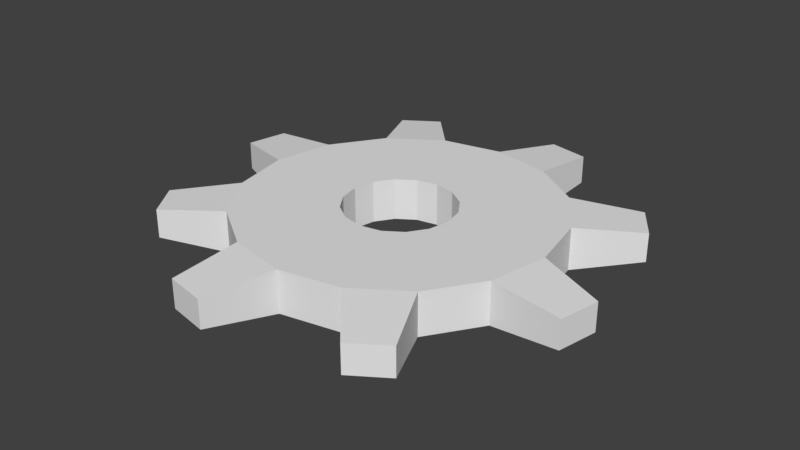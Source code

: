 # Source: Zahnrad.blend  (saved by Blender 2.79.0; exported with 4.5.12 LTS)
import bpy
from mathutils import Matrix  # noqa: F401  (used for matrix-valued properties, if any)

bpy.ops.wm.read_factory_settings(use_empty=True)
scene = bpy.context.scene
scene.name = 'Scene'

# ---- collections
col_collection_1 = bpy.data.collections.new('Collection 1'); scene.collection.children.link(col_collection_1)

# ---- world
world_world = bpy.data.worlds.new('World'); scene.world = world_world
world_world.color = (0.05088, 0.05088, 0.05088)
world_world.use_sun_shadow = False
world_world.sun_shadow_jitter_overblur = 0.0
world_world.cycles.sampling_method = 'MANUAL'

# ---- meshes
me_plane = bpy.data.meshes.new('Plane')
me_plane.from_pydata([(-0.06669, -0.06669, -0.01935), (0.06669, -0.06669, -0.01935), (-0.06669, 0.06669, -0.01935), (0.06669, 0.06669, -0.01935), (-0.09431, 1.093e-08, -0.01935), (4.484e-09, -0.09431, -0.01935), (0.09431, 2.685e-09, -0.01935), (1.273e-08, 0.09431, -0.01935), (-0.06669, 0.06669, 0.00611), (-0.08713, -0.03609, -0.01935), (0.03609, -0.08713, -0.01935), (0.08713, 0.03609, -0.01935), (-0.03609, 0.08713, -0.01935), (-0.08713, 0.03609, -0.01935), (-0.03609, -0.08713, -0.01935), (0.08713, -0.03609, -0.01935), (0.03609, 0.08713, -0.01935), (-0.03609, 0.08713, 0.00611), (0.06669, 0.06669, 0.00611), (0.08713, 0.03609, 0.00611), (0.06669, -0.06669, 0.00611), (0.03609, -0.08713, 0.00611), (-0.06669, -0.06669, 0.00611), (-0.08713, -0.03609, 0.00611), (-0.02335, -0.02335, -0.01935), (-0.08713, 0.03609, 0.00611), (-0.09431, 1.093e-08, 0.00611), (-0.03609, -0.08713, 0.00611), (4.484e-09, -0.09431, 0.00611), (0.08713, -0.03609, 0.00611), (0.09431, 2.685e-09, 0.00611), (0.03609, 0.08713, 0.00611), (1.273e-08, 0.09431, 0.00611), (0.02335, -0.02335, -0.01935), (-0.1181, -0.06386, -0.01527), (-0.1042, -0.08464, -0.01527), (0.06386, -0.1181, -0.01527), (0.08464, -0.1042, -0.01527), (0.1181, 0.06386, -0.01527), (0.1042, 0.08464, -0.01527), (-0.06386, 0.1181, -0.01527), (-0.08464, 0.1042, -0.01527), (-0.1286, 0.03833, -0.01527), (-0.1335, 0.01382, -0.01527), (-0.03833, -0.1286, -0.01527), (-0.01382, -0.1335, -0.01527), (0.1286, -0.03833, -0.01527), (0.1335, -0.01382, -0.01527), (0.03833, 0.1286, -0.01527), (0.01382, 0.1335, -0.01527), (-0.06386, 0.1181, 0.002026), (-0.08464, 0.1042, 0.002026), (0.03833, 0.1286, 0.002026), (0.01382, 0.1335, 0.002026), (0.1286, -0.03833, 0.002026), (0.1335, -0.01382, 0.002026), (-0.03833, -0.1286, 0.002026), (-0.01382, -0.1335, 0.002026), (-0.1181, -0.06386, 0.002026), (-0.1042, -0.08464, 0.002026), (-0.1286, 0.03833, 0.002026), (-0.1335, 0.01382, 0.002026), (0.1181, 0.06386, 0.002026), (0.1042, 0.08464, 0.002026), (0.06386, -0.1181, 0.002026), (0.08464, -0.1042, 0.002026), (-0.02335, 0.02335, -0.01935), (0.02335, 0.02335, -0.01935), (-0.03302, 6.876e-09, -0.01935), (6.181e-09, -0.03302, -0.01935), (0.03302, 3.989e-09, -0.01935), (9.068e-09, 0.03302, -0.01935), (-0.02335, 0.02335, 0.00611), (-0.0305, -0.01264, -0.01935), (0.01264, -0.0305, -0.01935), (0.0305, 0.01264, -0.01935), (-0.01264, 0.0305, -0.01935), (-0.0305, 0.01264, -0.01935), (-0.01264, -0.0305, -0.01935), (0.0305, -0.01264, -0.01935), (0.01264, 0.0305, -0.01935), (-0.01264, 0.0305, 0.00611), (0.02335, 0.02335, 0.00611), (0.0305, 0.01264, 0.00611), (0.02335, -0.02335, 0.00611), (0.01264, -0.0305, 0.00611), (-0.02335, -0.02335, 0.00611), (-0.0305, -0.01264, 0.00611), (-0.0305, 0.01264, 0.00611), (-0.03302, 1.021e-08, 0.00611), (-0.01264, -0.0305, 0.00611), (6.378e-09, -0.03302, 0.00611), (0.0305, -0.01264, 0.00611), (0.03302, 7.328e-09, 0.00611), (0.01264, 0.0305, 0.00611), (9.264e-09, 0.03302, 0.00611)], [], [(15, 1, 33, 79), (4, 13, 77, 68), (32, 17, 81, 95), (14, 0, 24, 78), (2, 12, 76, 66), (30, 19, 83, 93), (13, 2, 66, 77), (3, 11, 75, 67), (28, 21, 85, 91), (12, 7, 71, 76), (1, 10, 74, 33), (26, 23, 87, 89), (11, 6, 70, 75), (0, 9, 73, 24), (10, 5, 69, 74), (9, 4, 68, 73), (21, 20, 84, 85), (29, 30, 93, 92), (31, 32, 95, 94), (25, 26, 89, 88), (19, 18, 82, 83), (17, 8, 72, 81), (18, 31, 94, 82), (23, 22, 86, 87), (7, 16, 80, 71), (20, 29, 92, 84), (27, 28, 91, 90), (6, 15, 79, 70), (22, 27, 90, 86), (16, 3, 67, 80), (5, 14, 78, 69), (8, 25, 88, 72), (5, 10, 21, 28), (11, 3, 39, 38), (6, 11, 19, 30), (7, 32, 53, 49), (10, 1, 37, 36), (7, 12, 17, 32), (19, 11, 38, 62), (2, 13, 25, 8), (9, 0, 35, 34), (0, 14, 27, 22), (29, 15, 46, 54), (1, 15, 29, 20), (6, 30, 55, 47), (3, 16, 31, 18), (4, 9, 23, 26), (4, 26, 61, 43), (46, 47, 55, 54), (48, 49, 53, 52), (34, 35, 59, 58), (36, 37, 65, 64), (38, 39, 63, 62), (40, 41, 51, 50), (42, 43, 61, 60), (44, 45, 57, 56), (31, 16, 48, 52), (12, 2, 41, 40), (0, 22, 59, 35), (13, 4, 43, 42), (23, 9, 34, 58), (14, 5, 45, 44), (17, 12, 40, 50), (15, 6, 47, 46), (28, 27, 56, 57), (1, 20, 65, 37), (16, 7, 49, 48), (22, 23, 58, 59), (25, 13, 42, 60), (8, 17, 50, 51), (18, 19, 62, 63), (26, 25, 60, 61), (2, 8, 51, 41), (32, 31, 52, 53), (3, 18, 63, 39), (21, 10, 36, 64), (27, 14, 44, 56), (30, 29, 54, 55), (20, 21, 64, 65), (5, 28, 57, 45), (69, 78, 90, 91), (74, 69, 91, 85), (33, 74, 85, 84), (92, 79, 33, 84), (93, 70, 79, 92), (75, 70, 93, 83), (67, 75, 83, 82), (94, 80, 67, 82), (95, 71, 80, 94), (76, 71, 95, 81), (72, 66, 76, 81), (77, 66, 72, 88), (68, 77, 88, 89), (73, 68, 89, 87), (24, 73, 87, 86), (90, 78, 24, 86)])
me_plane.use_remesh_preserve_volume = False
me_plane.use_remesh_preserve_attributes = False
me_plane.use_mirror_vertex_groups = False
me_plane.update()

# ---- objects
ob_plane = bpy.data.objects.new('Plane', me_plane)

# ---- transforms, parenting, visibility, modifiers, constraints
ob_plane.location = (0.0, 0.0, 0.0)
ob_plane.lineart.crease_threshold = 0.0

# ---- collection membership
col_collection_1.objects.link(ob_plane)

# ---- scene / render settings (as saved in the file)
scene.frame_start = 1; scene.frame_end = 250; scene.frame_set(1)
scene.render.engine = 'BLENDER_EEVEE_NEXT'
scene.render.resolution_percentage = 50
scene.render.dither_intensity = 0.0
scene.cycles.use_denoising = False
scene.cycles.samples = 128
scene.cycles.sampling_pattern = 'TABULATED_SOBOL'
scene.cycles.use_adaptive_sampling = False
scene.cycles.use_light_tree = False
scene.cycles.blur_glossy = 0.0
scene.cycles.sample_clamp_indirect = 0.0
scene.view_settings.view_transform = 'Standard'
bpy.context.view_layer.update()

# ---- added for rendering (the .blend has no active camera and no usable light): camera, sun
cam_auto = bpy.data.cameras.new('AutoCamera')
cam_auto.lens = 50.0
cam_auto.sensor_width = 36.0
cam_auto.clip_end = 1000.0
ob_auto_camera = bpy.data.objects.new('AutoCamera', cam_auto)
scene.collection.objects.link(ob_auto_camera)
ob_auto_camera.location = (0.350182, -0.420218, 0.273525)
ob_auto_camera.rotation_euler = (1.09748, -7.21219e-08, 0.694738)
scene.camera = ob_auto_camera
light_auto_sun = bpy.data.lights.new('AutoSun', 'SUN')
light_auto_sun.energy = 3.0
light_auto_sun.angle = 0.0523599
ob_auto_sun = bpy.data.objects.new('AutoSun', light_auto_sun)
scene.collection.objects.link(ob_auto_sun)
ob_auto_sun.rotation_euler = (0.872665, 0.174533, 0.523599)
bpy.context.view_layer.update()
